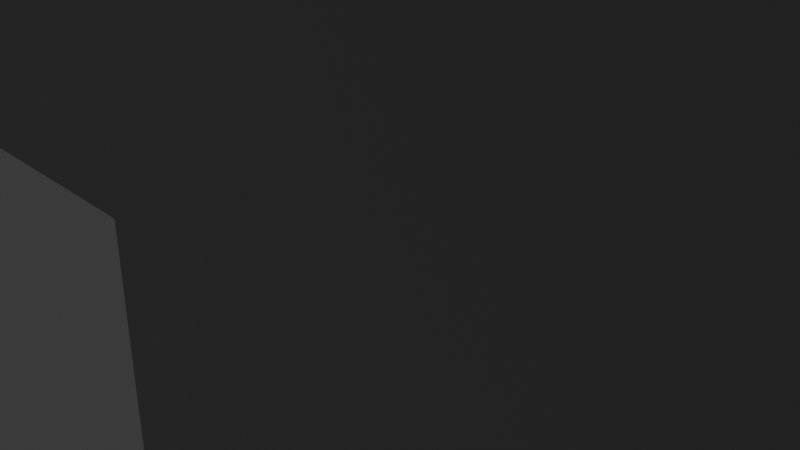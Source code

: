 # Source: steve.blend  (saved by Blender 4.3.34; exported with 4.5.12 LTS)
import bpy
from mathutils import Matrix  # noqa: F401  (used for matrix-valued properties, if any)

bpy.ops.wm.read_factory_settings(use_empty=True)
scene = bpy.context.scene
scene.name = 'Scene'

# ---- collections
col_collection = bpy.data.collections.new('Collection'); scene.collection.children.link(col_collection)

# ---- materials (node trees are filled in below, after node groups)
mat_material_4 = bpy.data.materials.new('Material 4')
mat_material_4.roughness = 1.0
mat_material_001 = bpy.data.materials.new('Material.001')
mat_material_001.roughness = 1.0
mat_material_1 = bpy.data.materials.new('Material 1')
mat_material_1.roughness = 1.0
mat_material_2 = bpy.data.materials.new('Material 2')
mat_material_2.roughness = 1.0
mat_material_3 = bpy.data.materials.new('Material 3')
mat_material_3.roughness = 1.0
mat_material_5 = bpy.data.materials.new('Material 5')
mat_material_5.roughness = 1.0
mat_02___default_001 = bpy.data.materials.new('02 - Default.001')
mat_02___default_001.diffuse_color = (0.5882, 0.5882, 0.5882, 1.0)
mat_02___default_001.roughness = 0.8586
mat_02___default_001.specular_intensity = 0.0
mat_02___default_001.metallic = 1.0

# ---- material node trees
mat_material_4.use_nodes = True; mat_material_4.node_tree.nodes.clear()
_N = mat_material_4.node_tree.nodes; _L = mat_material_4.node_tree.links
n0 = _N.new('ShaderNodeBsdfPrincipled'); n0.name = 'Principled BSDF'; n0.location = (0, 300)
n0.inputs[2].default_value = 1.0
n0.inputs[13].default_value = 0.0
n1 = _N.new('ShaderNodeOutputMaterial'); n1.name = 'Material Output'; n1.location = (280, 300)
_L.new(n0.outputs[0], n1.inputs[0])
n1.is_active_output = True
mat_material_001.use_nodes = True; mat_material_001.node_tree.nodes.clear()
_N = mat_material_001.node_tree.nodes; _L = mat_material_001.node_tree.links
n0 = _N.new('ShaderNodeBsdfPrincipled'); n0.name = 'Principled BSDF'; n0.location = (0, 300)
n0.inputs[2].default_value = 1.0
n0.inputs[13].default_value = 0.0
n1 = _N.new('ShaderNodeOutputMaterial'); n1.name = 'Material Output'; n1.location = (280, 300)
_L.new(n0.outputs[0], n1.inputs[0])
n1.is_active_output = True
mat_material_1.use_nodes = True; mat_material_1.node_tree.nodes.clear()
_N = mat_material_1.node_tree.nodes; _L = mat_material_1.node_tree.links
n0 = _N.new('ShaderNodeBsdfPrincipled'); n0.name = 'Principled BSDF'; n0.location = (0, 300)
n0.inputs[2].default_value = 1.0
n0.inputs[13].default_value = 0.0
n1 = _N.new('ShaderNodeOutputMaterial'); n1.name = 'Material Output'; n1.location = (280, 300)
_L.new(n0.outputs[0], n1.inputs[0])
n1.is_active_output = True
mat_material_2.use_nodes = True; mat_material_2.node_tree.nodes.clear()
_N = mat_material_2.node_tree.nodes; _L = mat_material_2.node_tree.links
n0 = _N.new('ShaderNodeBsdfPrincipled'); n0.name = 'Principled BSDF'; n0.location = (0, 300)
n0.inputs[2].default_value = 1.0
n0.inputs[13].default_value = 0.0
n1 = _N.new('ShaderNodeOutputMaterial'); n1.name = 'Material Output'; n1.location = (280, 300)
_L.new(n0.outputs[0], n1.inputs[0])
n1.is_active_output = True
mat_material_3.use_nodes = True; mat_material_3.node_tree.nodes.clear()
_N = mat_material_3.node_tree.nodes; _L = mat_material_3.node_tree.links
n0 = _N.new('ShaderNodeBsdfPrincipled'); n0.name = 'Principled BSDF'; n0.location = (0, 300)
n0.inputs[2].default_value = 1.0
n0.inputs[13].default_value = 0.0
n1 = _N.new('ShaderNodeOutputMaterial'); n1.name = 'Material Output'; n1.location = (280, 300)
_L.new(n0.outputs[0], n1.inputs[0])
n1.is_active_output = True
mat_material_5.use_nodes = True; mat_material_5.node_tree.nodes.clear()
_N = mat_material_5.node_tree.nodes; _L = mat_material_5.node_tree.links
n0 = _N.new('ShaderNodeBsdfPrincipled'); n0.name = 'Principled BSDF'; n0.location = (0, 300)
n0.inputs[2].default_value = 1.0
n0.inputs[13].default_value = 0.0
n1 = _N.new('ShaderNodeOutputMaterial'); n1.name = 'Material Output'; n1.location = (280, 300)
_L.new(n0.outputs[0], n1.inputs[0])
n1.is_active_output = True
mat_02___default_001.use_nodes = True; mat_02___default_001.node_tree.nodes.clear()
_N = mat_02___default_001.node_tree.nodes; _L = mat_02___default_001.node_tree.links
n0 = _N.new('ShaderNodeBsdfPrincipled'); n0.name = 'Principled BSDF'; n0.location = (10, 300)
n0.inputs[0].default_value = (0.5882, 0.5882, 0.5882, 1.0)
n0.inputs[1].default_value = 1.0
n0.inputs[2].default_value = 0.8586
n0.inputs[13].default_value = 0.0
n0.inputs[27].default_value = (0.0, 0.0, 0.0, 1.0)
n1 = _N.new('ShaderNodeOutputMaterial'); n1.name = 'Material Output'; n1.location = (300, 300)
n2 = _N.new('ShaderNodeNormalMap'); n2.name = 'Normal Map'; n2.location = (-300, -300)
n2.label = 'Normal/Map'
_L.new(n0.outputs[0], n1.inputs[0])
_L.new(n2.outputs[0], n0.inputs[5])
n1.is_active_output = True

# ---- world
world_world = bpy.data.worlds.new('World'); scene.world = world_world
world_world.use_nodes = True; world_world.node_tree.nodes.clear()
_N = world_world.node_tree.nodes; _L = world_world.node_tree.links
n0 = _N.new('ShaderNodeOutputWorld'); n0.name = 'World Output'; n0.location = (300, 300)
n1 = _N.new('ShaderNodeBackground'); n1.name = 'Background'; n1.location = (10, 300)
n1.inputs[0].default_value = (0.05088, 0.05088, 0.05088, 1.0)
_L.new(n1.outputs[0], n0.inputs[0])
n0.is_active_output = True
world_world.color = (0.05088, 0.05088, 0.05088)
world_world.sun_shadow_jitter_overblur = 0.0

# ---- cameras
cam_camera = bpy.data.cameras.new('Camera')
cam_camera.clip_end = 100.0
cam_camera.ortho_scale = 7.314

# ---- lights
light_light = bpy.data.lights.new('Light', 'POINT')
light_light.energy = 1000.0
light_light.shadow_soft_size = 0.1

# ---- meshes
me_steve = bpy.data.meshes.new('Steve')
me_steve.from_pydata([(-0.9152, 1.304, 0.2054), (-0.4587, 1.304, 0.2054), (-0.4587, 1.304, -0.2512), (-0.4587, 1.304, -0.2512), (-0.9152, 1.304, -0.2512), (-0.9152, 1.304, 0.2054), (-0.9152, 2.674, 0.2054), (-0.9152, 2.674, -0.2512), (-0.4587, 2.674, -0.2512), (-0.4587, 2.674, -0.2512), (-0.4587, 2.674, 0.2054), (-0.9152, 2.674, 0.2054), (-0.9152, 1.304, 0.2054), (-0.9152, 2.674, 0.2054), (-0.4587, 2.674, 0.2054), (-0.4587, 2.674, 0.2054), (-0.4587, 1.304, 0.2054), (-0.9152, 1.304, 0.2054), (-0.4587, 1.304, 0.2054), (-0.4587, 2.674, 0.2054), (-0.4587, 2.674, -0.2512), (-0.4587, 2.674, -0.2512), (-0.4587, 1.304, -0.2512), (-0.4587, 1.304, 0.2054), (-0.4587, 1.304, -0.2512), (-0.4587, 2.674, -0.2512), (-0.9152, 2.674, -0.2512), (-0.9152, 2.674, -0.2512), (-0.9152, 1.304, -0.2512), (-0.4587, 1.304, -0.2512), (-0.9152, 1.304, -0.2512), (-0.9152, 2.674, -0.2512), (-0.9152, 2.674, 0.2054), (-0.9152, 2.674, 0.2054), (-0.9152, 1.304, 0.2054), (-0.9152, 1.304, -0.2512)], [], [(2, 1, 0), (5, 4, 3), (8, 7, 6), (11, 10, 9), (14, 13, 12), (17, 16, 15), (20, 19, 18), (23, 22, 21), (26, 25, 24), (29, 28, 27), (32, 31, 30), (35, 34, 33)])
me_steve.polygons.foreach_set('use_smooth', [True] * 12)
_uv = me_steve.uv_layers.new(name='UVMap')
_uv.uv.foreach_set('vector', [0.8125, 0.75, 0.8125, 0.6875, 0.75, 0.6875, 0.75, 0.6875, 0.75, 0.75, 0.8125, 0.75, 0.75, 0.75, 0.6875, 0.75, 0.6875, 0.6875, 0.6875, 0.6875, 0.75, 0.6875, 0.75, 0.75, 0.75, 0.6875, 0.6875, 0.6875, 0.6875, 0.5, 0.6875, 0.5, 0.75, 0.5, 0.75, 0.6875, 0.8125, 0.6875, 0.75, 0.6875, 0.75, 0.5, 0.75, 0.5, 0.8125, 0.5, 0.8125, 0.6875, 0.875, 0.6875, 0.8125, 0.6875, 0.8125, 0.5, 0.8125, 0.5, 0.875, 0.5, 0.875, 0.6875, 0.6875, 0.6875, 0.625, 0.6875, 0.625, 0.5, 0.625, 0.5, 0.6875, 0.5, 0.6875, 0.6875])
me_steve.materials.append(mat_material_4)
me_steve.update()
me_steve.normals_split_custom_set([tuple(v) for v in zip(*[iter([0.0, -1.0, 0.0, 0.0, -1.0, 0.0, 0.0, -1.0, 0.0, 0.0, -1.0, 0.0, 0.0, -1.0, 0.0, 0.0, -1.0, 0.0, 0.0, 1.0, 0.0, 0.0, 1.0, 0.0, 0.0, 1.0, 0.0, 0.0, 1.0, 0.0, 0.0, 1.0, 0.0, 0.0, 1.0, 0.0, 0.0, 6.528e-08, 1.0, 0.0, 6.528e-08, 1.0, 0.0, 6.528e-08, 1.0, 0.0, 6.528e-08, 1.0, 0.0, 6.528e-08, 1.0, 0.0, 6.528e-08, 1.0, 1.0, -1.181e-08, 0.0, 1.0, -1.181e-08, 0.0, 1.0, -1.181e-08, 0.0, 1.0, -2.01e-08, 0.0, 1.0, -2.01e-08, 0.0, 1.0, -2.01e-08, 0.0, 0.0, -1.523e-07, -1.0, 0.0, -1.523e-07, -1.0, 0.0, -1.523e-07, -1.0, 0.0, -1.523e-07, -1.0, 0.0, -1.523e-07, -1.0, 0.0, -1.523e-07, -1.0, -1.0, 3.876e-08, 0.0, -1.0, 3.876e-08, 0.0, -1.0, 3.876e-08, 0.0, -1.0, -7.108e-08, 0.0, -1.0, -7.108e-08, 0.0, -1.0, -7.108e-08, 0.0])] * 3)])
me_steve_1 = bpy.data.meshes.new('Steve 1')
me_steve_1.from_pydata([(-0.4584, 1.305, 0.2054), (0.4547, 1.305, 0.2054), (0.4547, 1.305, -0.2512), (0.4547, 1.305, -0.2512), (-0.4584, 1.305, -0.2512), (-0.4584, 1.305, 0.2054), (-0.4584, 2.675, 0.2054), (-0.4584, 2.675, -0.2512), (0.4547, 2.675, -0.2512), (0.4547, 2.675, -0.2512), (0.4547, 2.675, 0.2054), (-0.4584, 2.675, 0.2054), (-0.4584, 1.305, 0.2054), (-0.4584, 2.675, 0.2054), (0.4547, 2.675, 0.2054), (0.4547, 2.675, 0.2054), (0.4547, 1.305, 0.2054), (-0.4584, 1.305, 0.2054), (0.4547, 1.305, 0.2054), (0.4547, 2.675, 0.2054), (0.4547, 2.675, -0.2512), (0.4547, 2.675, -0.2512), (0.4547, 1.305, -0.2512), (0.4547, 1.305, 0.2054), (0.4547, 1.305, -0.2512), (0.4547, 2.675, -0.2512), (-0.4584, 2.675, -0.2512), (-0.4584, 2.675, -0.2512), (-0.4584, 1.305, -0.2512), (0.4547, 1.305, -0.2512), (-0.4584, 1.305, -0.2512), (-0.4584, 2.675, -0.2512), (-0.4584, 2.675, 0.2054), (-0.4584, 2.675, 0.2054), (-0.4584, 1.305, 0.2054), (-0.4584, 1.305, -0.2512)], [], [(2, 1, 0), (5, 4, 3), (8, 7, 6), (11, 10, 9), (14, 13, 12), (17, 16, 15), (20, 19, 18), (23, 22, 21), (26, 25, 24), (29, 28, 27), (32, 31, 30), (35, 34, 33)])
me_steve_1.polygons.foreach_set('use_smooth', [True] * 12)
_uv = me_steve_1.uv_layers.new(name='UVMap')
_uv.uv.foreach_set('vector', [0.5625, 0.75, 0.5624, 0.6875, 0.4375, 0.6875, 0.4375, 0.6875, 0.4375, 0.75, 0.5625, 0.75, 0.4375, 0.75, 0.3125, 0.75, 0.3125, 0.6875, 0.3125, 0.6875, 0.4375, 0.6875, 0.4375, 0.75, 0.4375, 0.6875, 0.3125, 0.6875, 0.3125, 0.5, 0.3125, 0.5, 0.4375, 0.5, 0.4375, 0.6875, 0.5, 0.6875, 0.4375, 0.6875, 0.4375, 0.5, 0.4375, 0.5, 0.5, 0.5, 0.5, 0.6875, 0.625, 0.6875, 0.5, 0.6875, 0.5, 0.5, 0.5, 0.5, 0.625, 0.5, 0.625, 0.6875, 0.3125, 0.6875, 0.25, 0.6875, 0.25, 0.5, 0.25, 0.5, 0.3125, 0.5, 0.3125, 0.6875])
me_steve_1.materials.append(mat_material_001)
me_steve_1.update()
me_steve_1.normals_split_custom_set([tuple(v) for v in zip(*[iter([0.0, -1.0, 0.0, 0.0, -1.0, 0.0, 0.0, -1.0, 0.0, 0.0, -1.0, 0.0, 0.0, -1.0, 0.0, 0.0, -1.0, 0.0, 0.0, 1.0, 0.0, 0.0, 1.0, 0.0, 0.0, 1.0, 0.0, 0.0, 1.0, 0.0, 0.0, 1.0, 0.0, 0.0, 1.0, 0.0, 0.0, 1.414e-07, 1.0, 0.0, 1.414e-07, 1.0, 0.0, 1.414e-07, 1.0, 0.0, 1.414e-07, 1.0, 0.0, 1.414e-07, 1.0, 0.0, 1.414e-07, 1.0, 1.0, 4.257e-09, 0.0, 1.0, 4.257e-09, 0.0, 1.0, 4.257e-09, 0.0, 1.0, 1.741e-08, 0.0, 1.0, 1.741e-08, 0.0, 1.0, 1.741e-08, 0.0, 0.0, -1.523e-07, -1.0, 0.0, -1.523e-07, -1.0, 0.0, -1.523e-07, -1.0, 0.0, -1.523e-07, -1.0, 0.0, -1.523e-07, -1.0, 0.0, -1.523e-07, -1.0, -1.0, 1.992e-08, 0.0, -1.0, 1.992e-08, 0.0, -1.0, 1.992e-08, 0.0, -1.0, 1.924e-09, 0.0, -1.0, 1.924e-09, 0.0, -1.0, 1.924e-09, 0.0])] * 3)])
me_steve_2 = bpy.data.meshes.new('Steve 2')
me_steve_2.from_pydata([(-0.4538, 2.67, 0.4566), (0.4593, 2.67, 0.4566), (0.4593, 2.67, -0.4566), (0.4593, 2.67, -0.4566), (-0.4538, 2.67, -0.4566), (-0.4538, 2.67, 0.4566), (-0.4538, 3.583, 0.4566), (-0.4538, 3.583, -0.4566), (0.4593, 3.583, -0.4566), (0.4593, 3.583, -0.4566), (0.4593, 3.583, 0.4566), (-0.4538, 3.583, 0.4566), (-0.4538, 2.67, 0.4566), (-0.4538, 3.583, 0.4566), (0.4593, 3.583, 0.4566), (0.4593, 3.583, 0.4566), (0.4593, 2.67, 0.4566), (-0.4538, 2.67, 0.4566), (0.4593, 2.67, 0.4566), (0.4593, 3.583, 0.4566), (0.4593, 3.583, -0.4566), (0.4593, 3.583, -0.4566), (0.4593, 2.67, -0.4566), (0.4593, 2.67, 0.4566), (0.4593, 2.67, -0.4566), (0.4593, 3.583, -0.4566), (-0.4538, 3.583, -0.4566), (-0.4538, 3.583, -0.4566), (-0.4538, 2.67, -0.4566), (0.4593, 2.67, -0.4566), (-0.4538, 2.67, -0.4566), (-0.4538, 3.583, -0.4566), (-0.4538, 3.583, 0.4566), (-0.4538, 3.583, 0.4566), (-0.4538, 2.67, 0.4566), (-0.4538, 2.67, -0.4566)], [], [(2, 1, 0), (5, 4, 3), (8, 7, 6), (11, 10, 9), (14, 13, 12), (17, 16, 15), (20, 19, 18), (23, 22, 21), (26, 25, 24), (29, 28, 27), (32, 31, 30), (35, 34, 33)])
me_steve_2.polygons.foreach_set('use_smooth', [True] * 12)
_uv = me_steve_2.uv_layers.new(name='UVMap')
_uv.uv.foreach_set('vector', [0.375, 0.875, 0.25, 0.875, 0.25, 1.0, 0.25, 1.0, 0.375, 1.0, 0.375, 0.875, 0.25, 1.0, 0.125, 1.0, 0.125, 0.875, 0.125, 0.875, 0.25, 0.875, 0.25, 1.0, 0.25, 0.875, 0.125, 0.875, 0.125, 0.75, 0.125, 0.75, 0.25, 0.75, 0.25, 0.875, 0.375, 0.875, 0.25, 0.875, 0.25, 0.75, 0.25, 0.75, 0.375, 0.75, 0.375, 0.875, 0.5, 0.875, 0.375, 0.875, 0.375, 0.75, 0.375, 0.75, 0.5, 0.75, 0.5, 0.875, 0.125, 0.875, 0.0, 0.875, 0.0, 0.75, 0.0, 0.75, 0.125, 0.75, 0.125, 0.875])
me_steve_2.materials.append(mat_material_1)
me_steve_2.update()
me_steve_2.normals_split_custom_set([tuple(v) for v in zip(*[iter([0.0, -1.0, 0.0, 0.0, -1.0, 0.0, 0.0, -1.0, 0.0, 0.0, -1.0, 0.0, 0.0, -1.0, 0.0, 0.0, -1.0, 0.0, 0.0, 1.0, 0.0, 0.0, 1.0, 0.0, 0.0, 1.0, 0.0, 0.0, 1.0, 0.0, 0.0, 1.0, 0.0, 0.0, 1.0, 0.0, 0.0, 1.306e-07, 1.0, 0.0, 1.306e-07, 1.0, 0.0, 1.306e-07, 1.0, 0.0, 1.306e-07, 1.0, 0.0, 1.306e-07, 1.0, 0.0, 1.306e-07, 1.0, 1.0, 1.163e-08, 0.0, 1.0, 1.163e-08, 0.0, 1.0, 1.163e-08, 0.0, 1.0, -1.163e-08, 0.0, 1.0, -1.163e-08, 0.0, 1.0, -1.163e-08, 0.0, 0.0, -1.306e-07, -1.0, 0.0, -1.306e-07, -1.0, 0.0, -1.306e-07, -1.0, 0.0, -1.306e-07, -1.0, 0.0, -1.306e-07, -1.0, 0.0, -1.306e-07, -1.0, -1.0, -1.322e-08, 0.0, -1.0, -1.322e-08, 0.0, -1.0, -1.322e-08, 0.0, -1.0, 1.322e-08, 0.0, -1.0, 1.322e-08, 0.0, -1.0, 1.322e-08, 0.0])] * 3)])
me_steve_3 = bpy.data.meshes.new('Steve 3')
me_steve_3.from_pydata([(-0.4618, -0.06102, 0.1967), (-0.005247, -0.06102, 0.1967), (-0.005247, -0.06102, -0.2599), (-0.005247, -0.06102, -0.2599), (-0.4618, -0.06102, -0.2599), (-0.4618, -0.06102, 0.1967), (-0.4618, 1.309, 0.1967), (-0.4618, 1.309, -0.2599), (-0.005247, 1.309, -0.2599), (-0.005247, 1.309, -0.2599), (-0.005247, 1.309, 0.1967), (-0.4618, 1.309, 0.1967), (-0.4618, -0.06102, 0.1967), (-0.4618, 1.309, 0.1967), (-0.005247, 1.309, 0.1967), (-0.005247, 1.309, 0.1967), (-0.005247, -0.06102, 0.1967), (-0.4618, -0.06102, 0.1967), (-0.005247, -0.06102, 0.1967), (-0.005247, 1.309, 0.1967), (-0.005247, 1.309, -0.2599), (-0.005247, 1.309, -0.2599), (-0.005247, -0.06102, -0.2599), (-0.005247, -0.06102, 0.1967), (-0.005247, -0.06102, -0.2599), (-0.005247, 1.309, -0.2599), (-0.4618, 1.309, -0.2599), (-0.4618, 1.309, -0.2599), (-0.4618, -0.06102, -0.2599), (-0.005247, -0.06102, -0.2599), (-0.4618, -0.06102, -0.2599), (-0.4618, 1.309, -0.2599), (-0.4618, 1.309, 0.1967), (-0.4618, 1.309, 0.1967), (-0.4618, -0.06102, 0.1967), (-0.4618, -0.06102, -0.2599)], [], [(2, 1, 0), (5, 4, 3), (8, 7, 6), (11, 10, 9), (14, 13, 12), (17, 16, 15), (20, 19, 18), (23, 22, 21), (26, 25, 24), (29, 28, 27), (32, 31, 30), (35, 34, 33)])
me_steve_3.polygons.foreach_set('use_smooth', [True] * 12)
_uv = me_steve_3.uv_layers.new(name='UVMap')
_uv.uv.foreach_set('vector', [0.1875, 0.75, 0.1875, 0.6875, 0.125, 0.6875, 0.125, 0.6875, 0.125, 0.75, 0.1875, 0.75, 0.125, 0.75, 0.0625, 0.75, 0.0625, 0.6875, 0.0625, 0.6875, 0.125, 0.6875, 0.125, 0.75, 0.125, 0.6875, 0.0625, 0.6875, 0.0625, 0.5, 0.0625, 0.5, 0.125, 0.5, 0.125, 0.6875, 0.1875, 0.6875, 0.125, 0.6875, 0.125, 0.5, 0.125, 0.5, 0.1875, 0.5, 0.1875, 0.6875, 0.25, 0.6875, 0.1875, 0.6875, 0.1875, 0.5, 0.1875, 0.5, 0.25, 0.5, 0.25, 0.6875, 0.0625, 0.6875, 0.0, 0.6875, 0.0, 0.5, 0.0, 0.5, 0.0625, 0.5, 0.0625, 0.6875])
me_steve_3.materials.append(mat_material_2)
me_steve_3.update()
me_steve_3.normals_split_custom_set([tuple(v) for v in zip(*[iter([0.0, -1.0, 0.0, 0.0, -1.0, 0.0, 0.0, -1.0, 0.0, 0.0, -1.0, 0.0, 0.0, -1.0, 0.0, 0.0, -1.0, 0.0, 0.0, 1.0, 0.0, 0.0, 1.0, 0.0, 0.0, 1.0, 0.0, 0.0, 1.0, 0.0, 0.0, 1.0, 0.0, 0.0, 1.0, 0.0, 0.0, 7.616e-08, 1.0, 0.0, 7.616e-08, 1.0, 0.0, 7.616e-08, 1.0, 0.0, 7.616e-08, 1.0, 0.0, 7.616e-08, 1.0, 0.0, 7.616e-08, 1.0, 1.0, 2.613e-10, 0.0, 1.0, 2.613e-10, 0.0, 1.0, 2.613e-10, 0.0, 1.0, -2.239e-11, 0.0, 1.0, -2.239e-11, 0.0, 1.0, -2.239e-11, 0.0, -9.532e-08, -1.306e-07, -1.0, -9.532e-08, -1.306e-07, -1.0, -9.532e-08, -1.306e-07, -1.0, 0.0, -6.528e-08, -1.0, 0.0, -6.528e-08, -1.0, 0.0, -6.528e-08, -1.0, -1.0, -1.092e-08, 0.0, -1.0, -1.092e-08, 0.0, -1.0, -1.092e-08, 0.0, -1.0, -1.108e-08, 0.0, -1.0, -1.108e-08, 0.0, -1.0, -1.108e-08, 0.0])] * 3)])
me_steve_4 = bpy.data.meshes.new('Steve 4')
me_steve_4.from_pydata([(0.4513, -0.06102, 0.1967), (-0.005247, -0.06102, 0.1967), (-0.005247, -0.06102, -0.2599), (-0.005247, -0.06102, -0.2599), (0.4513, -0.06102, -0.2599), (0.4513, -0.06102, 0.1967), (0.4513, 1.309, 0.1967), (0.4513, 1.309, -0.2599), (-0.005247, 1.309, -0.2599), (-0.005247, 1.309, -0.2599), (-0.005247, 1.309, 0.1967), (0.4513, 1.309, 0.1967), (0.4513, -0.06102, 0.1967), (0.4513, 1.309, 0.1967), (-0.005247, 1.309, 0.1967), (-0.005247, 1.309, 0.1967), (-0.005247, -0.06102, 0.1967), (0.4513, -0.06102, 0.1967), (-0.005247, -0.06102, 0.1967), (-0.005247, 1.309, 0.1967), (-0.005247, 1.309, -0.2599), (-0.005247, 1.309, -0.2599), (-0.005247, -0.06102, -0.2599), (-0.005247, -0.06102, 0.1967), (-0.005247, -0.06102, -0.2599), (-0.005247, 1.309, -0.2599), (0.4513, 1.309, -0.2599), (0.4513, 1.309, -0.2599), (0.4513, -0.06102, -0.2599), (-0.005247, -0.06102, -0.2599), (0.4513, -0.06102, -0.2599), (0.4513, 1.309, -0.2599), (0.4513, 1.309, 0.1967), (0.4513, 1.309, 0.1967), (0.4513, -0.06102, 0.1967), (0.4513, -0.06102, -0.2599)], [], [(0, 1, 2), (3, 4, 5), (6, 7, 8), (9, 10, 11), (12, 13, 14), (15, 16, 17), (18, 19, 20), (21, 22, 23), (24, 25, 26), (27, 28, 29), (30, 31, 32), (33, 34, 35)])
me_steve_4.polygons.foreach_set('use_smooth', [True] * 12)
_uv = me_steve_4.uv_layers.new(name='UVMap')
_uv.uv.foreach_set('vector', [0.125, 0.6875, 0.1875, 0.6875, 0.1875, 0.75, 0.1875, 0.75, 0.125, 0.75, 0.125, 0.6875, 0.0625, 0.6875, 0.0625, 0.75, 0.125, 0.75, 0.125, 0.75, 0.125, 0.6875, 0.0625, 0.6875, 0.0625, 0.5, 0.0625, 0.6875, 0.125, 0.6875, 0.125, 0.6875, 0.125, 0.5, 0.0625, 0.5, 0.125, 0.5, 0.125, 0.6875, 0.1875, 0.6875, 0.1875, 0.6875, 0.1875, 0.5, 0.125, 0.5, 0.1875, 0.5, 0.1875, 0.6875, 0.25, 0.6875, 0.25, 0.6875, 0.25, 0.5, 0.1875, 0.5, 0.0, 0.5, 0.0, 0.6875, 0.0625, 0.6875, 0.0625, 0.6875, 0.0625, 0.5, 0.0, 0.5])
me_steve_4.materials.append(mat_material_3)
me_steve_4.update()
me_steve_4.normals_split_custom_set([tuple(v) for v in zip(*[iter([0.0, -1.0, 0.0, 0.0, -1.0, 0.0, 0.0, -1.0, 0.0, 0.0, -1.0, 0.0, 0.0, -1.0, 0.0, 0.0, -1.0, 0.0, 0.0, 1.0, 0.0, 0.0, 1.0, 0.0, 0.0, 1.0, 0.0, 0.0, 1.0, 0.0, 0.0, 1.0, 0.0, 0.0, 1.0, 0.0, 0.0, 7.616e-08, 1.0, 0.0, 7.616e-08, 1.0, 0.0, 7.616e-08, 1.0, 0.0, 7.616e-08, 1.0, 0.0, 7.616e-08, 1.0, 0.0, 7.616e-08, 1.0, 1.0, -3.83e-09, -4.777e-05, 1.0, -4.777e-05, 7.783e-12, 1.0, 1.511e-05, 4.532e-05, 1.0, 3.833e-09, 4.777e-05, 1.0, 4.777e-05, -7.783e-12, 1.0, -1.511e-05, -4.532e-05, 9.532e-08, -1.306e-07, -1.0, 9.532e-08, -1.306e-07, -1.0, 9.532e-08, -1.306e-07, -1.0, 0.0, -6.528e-08, -1.0, 0.0, -6.528e-08, -1.0, 0.0, -6.528e-08, -1.0, -1.0, 4.772e-05, -3.118e-12, -1.0, 4.772e-05, 2.293e-09, -1.0, 4.772e-05, 4.208e-09, -1.0, -4.772e-05, 3.638e-12, -1.0, -4.772e-05, -2.293e-09, -1.0, -4.772e-05, -4.208e-09])] * 3)])
me_steve_5 = bpy.data.meshes.new('Steve 5')
me_steve_5.from_pydata([(0.9068, 1.304, 0.2054), (0.4503, 1.304, 0.2054), (0.4503, 1.304, -0.2512), (0.4503, 1.304, -0.2512), (0.9068, 1.304, -0.2512), (0.9068, 1.304, 0.2054), (0.9068, 2.674, 0.2054), (0.9068, 2.674, -0.2512), (0.4503, 2.674, -0.2512), (0.4503, 2.674, -0.2512), (0.4503, 2.674, 0.2054), (0.9068, 2.674, 0.2054), (0.9068, 1.304, 0.2054), (0.9068, 2.674, 0.2054), (0.4503, 2.674, 0.2054), (0.4503, 2.674, 0.2054), (0.4503, 1.304, 0.2054), (0.9068, 1.304, 0.2054), (0.4503, 1.304, 0.2054), (0.4503, 2.674, 0.2054), (0.4503, 2.674, -0.2512), (0.4503, 2.674, -0.2512), (0.4503, 1.304, -0.2512), (0.4503, 1.304, 0.2054), (0.4503, 1.304, -0.2512), (0.4503, 2.674, -0.2512), (0.9068, 2.674, -0.2512), (0.9068, 2.674, -0.2512), (0.9068, 1.304, -0.2512), (0.4503, 1.304, -0.2512), (0.9068, 1.304, -0.2512), (0.9068, 2.674, -0.2512), (0.9068, 2.674, 0.2054), (0.9068, 2.674, 0.2054), (0.9068, 1.304, 0.2054), (0.9068, 1.304, -0.2512)], [], [(0, 1, 2), (3, 4, 5), (6, 7, 8), (9, 10, 11), (12, 13, 14), (15, 16, 17), (18, 19, 20), (21, 22, 23), (24, 25, 26), (27, 28, 29), (30, 31, 32), (33, 34, 35)])
me_steve_5.polygons.foreach_set('use_smooth', [True] * 12)
_uv = me_steve_5.uv_layers.new(name='UVMap')
_uv.uv.foreach_set('vector', [0.75, 0.6875, 0.8125, 0.6875, 0.8125, 0.75, 0.8125, 0.75, 0.75, 0.75, 0.75, 0.6875, 0.6875, 0.6875, 0.6875, 0.75, 0.75, 0.75, 0.75, 0.75, 0.75, 0.6875, 0.6875, 0.6875, 0.6875, 0.5, 0.6875, 0.6875, 0.75, 0.6875, 0.75, 0.6875, 0.75, 0.5, 0.6875, 0.5, 0.75, 0.5, 0.75, 0.6875, 0.8125, 0.6875, 0.8125, 0.6875, 0.8125, 0.5, 0.75, 0.5, 0.8125, 0.5, 0.8125, 0.6875, 0.875, 0.6875, 0.875, 0.6875, 0.875, 0.5, 0.8125, 0.5, 0.625, 0.5, 0.625, 0.6875, 0.6875, 0.6875, 0.6875, 0.6875, 0.6875, 0.5, 0.625, 0.5])
me_steve_5.materials.append(mat_material_5)
me_steve_5.update()
me_steve_5.normals_split_custom_set([tuple(v) for v in zip(*[iter([0.0, -1.0, 0.0, 0.0, -1.0, 0.0, 0.0, -1.0, 0.0, 0.0, -1.0, 0.0, 0.0, -1.0, 0.0, 0.0, -1.0, 0.0, 0.0, 1.0, 0.0, 0.0, 1.0, 0.0, 0.0, 1.0, 0.0, 0.0, 1.0, 0.0, 0.0, 1.0, 0.0, 0.0, 1.0, 0.0, 0.0, 6.528e-08, 1.0, 0.0, 6.528e-08, 1.0, 0.0, 6.528e-08, 1.0, 0.0, 6.528e-08, 1.0, 0.0, 6.528e-08, 1.0, 0.0, 6.528e-08, 1.0, 1.0, -3.852e-09, -4.777e-05, 1.0, -4.777e-05, 7.783e-12, 1.0, 1.511e-05, 4.532e-05, 1.0, 0.0001245, 0.0003116, 1.0, 0.0003355, -9.467e-11, 1.0, 0.0002114, 0.0002605, 0.0, -1.523e-07, -1.0, 0.0, -1.523e-07, -1.0, 0.0, -1.523e-07, -1.0, 0.0, -1.523e-07, -1.0, 0.0, -1.523e-07, -1.0, 0.0, -1.523e-07, -1.0, -1.0, -3.842e-09, 4.777e-05, -1.0, -4.777e-05, 2.335e-11, -1.0, 1.511e-05, -4.532e-05, -1.0, 3.846e-09, -4.777e-05, -1.0, 4.777e-05, -5.697e-13, -1.0, -1.511e-05, 4.532e-05])] * 3)])
me_mesh_001 = bpy.data.meshes.new('Mesh.001')
me_mesh_001.from_pydata([(-4.0, -2.0, 0.0), (4.0, -2.0, 0.0), (-4.0, 2.0, 0.0), (4.0, 2.0, 0.0), (-4.0, -2.0, 12.0), (4.0, -2.0, 12.0), (-4.0, 2.0, 12.0), (4.0, 2.0, 12.0), (-4.0, -4.0, 12.0), (4.0, -4.0, 12.0), (-4.0, 4.0, 12.0), (4.0, 4.0, 12.0), (-4.0, -4.0, 20.0), (4.0, -4.0, 20.0), (-4.0, 4.0, 20.0), (4.0, 4.0, 20.0), (4.0, -2.0, 0.0), (8.0, -2.0, 0.0), (4.0, 2.0, 0.0), (8.0, 2.0, 0.0), (4.0, -2.0, 12.0), (8.0, -2.0, 12.0), (4.0, 2.0, 12.0), (8.0, 2.0, 12.0), (-8.0, -2.0, 0.0), (-4.0, -2.0, 0.0), (-8.0, 2.0, 0.0), (-4.0, 2.0, 0.0), (-8.0, -2.0, 12.0), (-4.0, -2.0, 12.0), (-8.0, 2.0, 12.0), (-4.0, 2.0, 12.0), (0.0, -2.0, -12.0), (4.0, -2.0, -12.0), (0.0, 2.0, -12.0), (4.0, 2.0, -12.0), (0.0, -2.0, 0.0), (4.0, -2.0, 0.0), (0.0, 2.0, 0.0), (4.0, 2.0, 0.0), (-4.0, -2.0, -12.0), (0.0, -2.0, -12.0), (-4.0, 2.0, -12.0), (0.0, 2.0, -12.0), (-4.0, -2.0, 0.0), (0.0, -2.0, 0.0), (-4.0, 2.0, 0.0), (0.0, 2.0, 0.0)], [], [(0, 2, 3, 1), (4, 5, 7, 6), (0, 1, 5, 4), (1, 3, 7, 5), (3, 2, 6, 7), (2, 0, 4, 6), (8, 10, 11, 9), (12, 13, 15, 14), (8, 9, 13, 12), (9, 11, 15, 13), (11, 10, 14, 15), (10, 8, 12, 14), (16, 18, 19, 17), (20, 21, 23, 22), (16, 17, 21, 20), (17, 19, 23, 21), (19, 18, 22, 23), (18, 16, 20, 22), (24, 26, 27, 25), (28, 29, 31, 30), (24, 25, 29, 28), (25, 27, 31, 29), (27, 26, 30, 31), (26, 24, 28, 30), (32, 34, 35, 33), (36, 37, 39, 38), (32, 33, 37, 36), (33, 35, 39, 37), (35, 34, 38, 39), (34, 32, 36, 38), (40, 42, 43, 41), (44, 45, 47, 46), (40, 41, 45, 44), (41, 43, 47, 45), (43, 42, 46, 47), (42, 40, 44, 46)])
me_mesh_001.polygons.foreach_set('use_smooth', [True] * 36)
_k = set([(0, 1), (0, 2), (0, 4), (1, 3), (1, 5), (2, 3), (2, 6), (3, 7), (4, 5), (4, 6), (5, 7), (6, 7), (8, 9), (8, 10), (8, 12), (9, 11), (9, 13), (10, 11), (10, 14), (11, 15), (12, 13), (12, 14), (13, 15), (14, 15), (16, 17), (16, 18), (16, 20), (17, 19), (17, 21), (18, 19), (18, 22), (19, 23), (20, 21), (20, 22), (21, 23), (22, 23), (24, 25), (24, 26), (24, 28), (25, 27), (25, 29), (26, 27), (26, 30), (27, 31), (28, 29), (28, 30), (29, 31), (30, 31), (32, 33), (32, 34), (32, 36), (33, 35), (33, 37), (34, 35), (34, 38), (35, 39), (36, 37), (36, 38), (37, 39), (38, 39), (40, 41), (40, 42), (40, 44), (41, 43), (41, 45), (42, 43), (42, 46), (43, 47), (44, 45), (44, 46), (45, 47), (46, 47)])
me_mesh_001.attributes.new('sharp_edge', 'BOOLEAN', 'EDGE').data.foreach_set('value', [ (min(e.vertices), max(e.vertices)) in _k for e in me_mesh_001.edges])
_uv = me_mesh_001.uv_layers.new(name='UVChannel_1')
_uv.uv.foreach_set('vector', [0.4375, 0.6875, 0.4375, 0.75, 0.5625, 0.75, 0.5624, 0.6875, 0.3125, 0.6875, 0.4375, 0.6875, 0.4375, 0.75, 0.3125, 0.75, 0.3125, 0.5, 0.4375, 0.5, 0.4375, 0.6875, 0.3125, 0.6875, 0.4375, 0.5, 0.5, 0.5, 0.5, 0.6875, 0.4375, 0.6875, 0.5, 0.5, 0.625, 0.5, 0.625, 0.6875, 0.5, 0.6875, 0.25, 0.5, 0.3125, 0.5, 0.3125, 0.6875, 0.25, 0.6875, 0.25, 1.0, 0.375, 1.0, 0.375, 0.875, 0.25, 0.875, 0.125, 0.875, 0.25, 0.875, 0.25, 1.0, 0.125, 1.0, 0.125, 0.75, 0.25, 0.75, 0.25, 0.875, 0.125, 0.875, 0.25, 0.75, 0.375, 0.75, 0.375, 0.875, 0.25, 0.875, 0.375, 0.75, 0.5, 0.75, 0.5, 0.875, 0.375, 0.875, 0.0, 0.75, 0.125, 0.75, 0.125, 0.875, 0.0, 0.875, 0.625, 0.1875, 0.625, 0.25, 0.6875, 0.25, 0.6875, 0.1875, 0.5625, 0.1875, 0.625, 0.1875, 0.625, 0.25, 0.5625, 0.25, 0.5625, 0.0, 0.625, 0.0, 0.625, 0.1875, 0.5625, 0.1875, 0.625, 0.0, 0.6875, 0.0, 0.6875, 0.1875, 0.625, 0.1875, 0.6875, 0.0, 0.75, 0.0, 0.75, 0.1875, 0.6875, 0.1875, 0.5, 0.0, 0.5625, 0.0, 0.5625, 0.1875, 0.5, 0.1875, 0.75, 0.6875, 0.75, 0.75, 0.8125, 0.75, 0.8125, 0.6875, 0.6875, 0.6875, 0.75, 0.6875, 0.75, 0.75, 0.6875, 0.75, 0.6875, 0.5, 0.75, 0.5, 0.75, 0.6875, 0.6875, 0.6875, 0.75, 0.5, 0.8125, 0.5, 0.8125, 0.6875, 0.75, 0.6875, 0.8125, 0.5, 0.875, 0.5, 0.875, 0.6875, 0.8125, 0.6875, 0.625, 0.5, 0.6875, 0.5, 0.6875, 0.6875, 0.625, 0.6875, 0.375, 0.1875, 0.375, 0.25, 0.4375, 0.25, 0.4375, 0.1875, 0.3125, 0.1875, 0.375, 0.1875, 0.375, 0.25, 0.3125, 0.25, 0.3125, 0.0, 0.375, 0.0, 0.375, 0.1875, 0.3125, 0.1875, 0.375, 0.0, 0.4375, 0.0, 0.4375, 0.1875, 0.375, 0.1875, 0.4375, 0.0, 0.5, 0.0, 0.5, 0.1875, 0.4375, 0.1875, 0.25, 0.0, 0.3125, 0.0, 0.3125, 0.1875, 0.25, 0.1875, 0.125, 0.6875, 0.125, 0.75, 0.1875, 0.75, 0.1875, 0.6875, 0.0625, 0.6875, 0.125, 0.6875, 0.125, 0.75, 0.0625, 0.75, 0.0625, 0.5, 0.125, 0.5, 0.125, 0.6875, 0.0625, 0.6875, 0.125, 0.5, 0.1875, 0.5, 0.1875, 0.6875, 0.125, 0.6875, 0.1875, 0.5, 0.25, 0.5, 0.25, 0.6875, 0.1875, 0.6875, 0.0, 0.5, 0.0625, 0.5, 0.0625, 0.6875, 0.0, 0.6875])
me_mesh_001.materials.append(mat_02___default_001)
me_mesh_001.update()
me_mesh_001.normals_split_custom_set([tuple(v) for v in zip(*[iter([0.0, 0.0, -1.0, 0.0, 0.0, -1.0, 0.0, 0.0, -1.0, 0.0, 0.0, -1.0, 0.0, 0.0, 1.0, 0.0, 0.0, 1.0, 0.0, 0.0, 1.0, 0.0, 0.0, 1.0, 0.0, -1.0, 0.0, 0.0, -1.0, 0.0, 0.0, -1.0, 0.0, 0.0, -1.0, 0.0, 1.0, 0.0, 0.0, 1.0, 0.0, 0.0, 1.0, 0.0, 0.0, 1.0, 0.0, 0.0, 0.0, 1.0, 0.0, 0.0, 1.0, 0.0, 0.0, 1.0, 0.0, 0.0, 1.0, 0.0, -1.0, 0.0, 0.0, -1.0, 0.0, 0.0, -1.0, 0.0, 0.0, -1.0, 0.0, 0.0, 0.0, 0.0, -1.0, 0.0, 0.0, -1.0, 0.0, 0.0, -1.0, 0.0, 0.0, -1.0, 0.0, 0.0, 1.0, 0.0, 0.0, 1.0, 0.0, 0.0, 1.0, 0.0, 0.0, 1.0, 0.0, -1.0, 0.0, 0.0, -1.0, 0.0, 0.0, -1.0, 0.0, 0.0, -1.0, 0.0, 1.0, 0.0, 0.0, 1.0, 0.0, 0.0, 1.0, 0.0, 0.0, 1.0, 0.0, 0.0, 0.0, 1.0, 0.0, 0.0, 1.0, 0.0, 0.0, 1.0, 0.0, 0.0, 1.0, 0.0, -1.0, 0.0, 0.0, -1.0, 0.0, 0.0, -1.0, 0.0, 0.0, -1.0, 0.0, 0.0, 0.0, 0.0, -1.0, 0.0, 0.0, -1.0, 0.0, 0.0, -1.0, 0.0, 0.0, -1.0, 0.0, 0.0, 1.0, 0.0, 0.0, 1.0, 0.0, 0.0, 1.0, 0.0, 0.0, 1.0, 0.0, -1.0, 0.0, 0.0, -1.0, 0.0, 0.0, -1.0, 0.0, 0.0, -1.0, 0.0, 1.0, 0.0, 0.0, 1.0, 0.0, 0.0, 1.0, 0.0, 0.0, 1.0, 0.0, 0.0, 0.0, 1.0, 0.0, 0.0, 1.0, 0.0, 0.0, 1.0, 0.0, 0.0, 1.0, 0.0, -1.0, 0.0, 0.0, -1.0, 0.0, 0.0, -1.0, 0.0, 0.0, -1.0, 0.0, 0.0, 0.0, 0.0, -1.0, 0.0, 0.0, -1.0, 0.0, 0.0, -1.0, 0.0, 0.0, -1.0, 0.0, 0.0, 1.0, 0.0, 0.0, 1.0, 0.0, 0.0, 1.0, 0.0, 0.0, 1.0, 0.0, -1.0, 0.0, 0.0, -1.0, 0.0, 0.0, -1.0, 0.0, 0.0, -1.0, 0.0, 1.0, 0.0, 0.0, 1.0, 0.0, 0.0, 1.0, 0.0, 0.0, 1.0, 0.0, 0.0, 0.0, 1.0, 0.0, 0.0, 1.0, 0.0, 0.0, 1.0, 0.0, 0.0, 1.0, 0.0, -1.0, 0.0, 0.0, -1.0, 0.0, 0.0, -1.0, 0.0, 0.0, -1.0, 0.0, 0.0, 0.0, 0.0, -1.0, 0.0, 0.0, -1.0, 0.0, 0.0, -1.0, 0.0, 0.0, -1.0, 0.0, 0.0, 1.0, 0.0, 0.0, 1.0, 0.0, 0.0, 1.0, 0.0, 0.0, 1.0, 0.0, -1.0, 0.0, 0.0, -1.0, 0.0, 0.0, -1.0, 0.0, 0.0, -1.0, 0.0, 1.0, 0.0, 0.0, 1.0, 0.0, 0.0, 1.0, 0.0, 0.0, 1.0, 0.0, 0.0, 0.0, 1.0, 0.0, 0.0, 1.0, 0.0, 0.0, 1.0, 0.0, 0.0, 1.0, 0.0, -1.0, 0.0, 0.0, -1.0, 0.0, 0.0, -1.0, 0.0, 0.0, -1.0, 0.0, 0.0, 0.0, 0.0, -1.0, 0.0, 0.0, -1.0, 0.0, 0.0, -1.0, 0.0, 0.0, -1.0, 0.0, 0.0, 1.0, 0.0, 0.0, 1.0, 0.0, 0.0, 1.0, 0.0, 0.0, 1.0, 0.0, -1.0, 0.0, 0.0, -1.0, 0.0, 0.0, -1.0, 0.0, 0.0, -1.0, 0.0, 1.0, 0.0, 0.0, 1.0, 0.0, 0.0, 1.0, 0.0, 0.0, 1.0, 0.0, 0.0, 0.0, 1.0, 0.0, 0.0, 1.0, 0.0, 0.0, 1.0, 0.0, 0.0, 1.0, 0.0, -1.0, 0.0, 0.0, -1.0, 0.0, 0.0, -1.0, 0.0, 0.0, -1.0, 0.0, 0.0])] * 3)])

# ---- objects
ob_light = bpy.data.objects.new('Light', light_light)
ob_camera = bpy.data.objects.new('Camera', cam_camera)
ob_steve_001 = bpy.data.objects.new('Steve.001', me_steve)
ob_steve_1 = bpy.data.objects.new('Steve 1', me_steve_1)
ob_steve_2 = bpy.data.objects.new('Steve 2', me_steve_2)
ob_steve_3 = bpy.data.objects.new('Steve 3', me_steve_3)
ob_steve_4 = bpy.data.objects.new('Steve 4', me_steve_4)
ob_steve_5 = bpy.data.objects.new('Steve 5', me_steve_5)
ob_steve = bpy.data.objects.new('Steve', me_mesh_001)

# ---- transforms, parenting, visibility, modifiers, constraints
ob_light.location = (4.076, 1.005, 5.904)
ob_light.rotation_euler = (0.6503, 0.05522, 1.866)
ob_light.lock_rotations_4d = False
ob_light.empty_display_type = 'ARROWS'
ob_light.color = (0.0, 0.0, 0.0, 0.0)
ob_light.lineart.crease_threshold = 0.0
ob_camera.location = (7.359, -6.926, 4.958)
ob_camera.rotation_euler = (1.109, 0.0, 0.8149)
ob_camera.lock_rotations_4d = False
ob_camera.empty_display_type = 'ARROWS'
ob_camera.color = (0.0, 0.0, 0.0, 0.0)
ob_camera.display_type = 'WIRE'
ob_camera.lineart.crease_threshold = 0.0
ob_steve_001.location = (0.0, 0.0, 0.0)
ob_steve_001.rotation_euler = (1.571, -0.0, 0.0)
ob_steve_1.location = (0.0, 0.0, 0.0)
ob_steve_1.rotation_euler = (1.571, -0.0, 0.0)
ob_steve_2.location = (0.0, 0.0, 0.0)
ob_steve_2.rotation_euler = (1.571, -0.0, 0.0)
ob_steve_3.location = (0.0, 0.0, 0.0)
ob_steve_3.rotation_euler = (1.571, -0.0, 0.0)
ob_steve_4.location = (0.0, 0.0, 0.0)
ob_steve_4.rotation_euler = (1.571, -0.0, 0.0)
ob_steve_5.location = (0.0, 0.0, 0.0)
ob_steve_5.rotation_euler = (1.571, -0.0, 0.0)
ob_steve.location = (1.83, 8.68e-09, -0.1016)
ob_steve.color = (0.8, 0.8, 0.8, 1.0)

# ---- collection membership
col_collection.objects.link(ob_light)
col_collection.objects.link(ob_camera)
col_collection.objects.link(ob_steve_001)
col_collection.objects.link(ob_steve_1)
col_collection.objects.link(ob_steve_2)
col_collection.objects.link(ob_steve_3)
col_collection.objects.link(ob_steve_4)
col_collection.objects.link(ob_steve_5)
col_collection.objects.link(ob_steve)

# ---- scene / render settings (as saved in the file)
scene.camera = ob_camera
scene.frame_start = 1; scene.frame_end = 250; scene.frame_set(1)
scene.render.engine = 'BLENDER_EEVEE_NEXT'
scene.render.fps = 30
bpy.context.view_layer.update()
